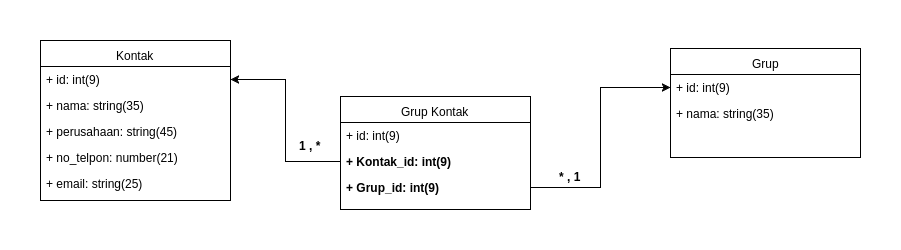

The diagram above was exported from draw.io. Its source (the exported page's mxGraphModel, read from the mxfile embedded in the PNG):
<mxGraphModel dx="952" dy="548" grid="1" gridSize="10" guides="1" tooltips="1" connect="1" arrows="1" fold="1" page="1" pageScale="1" pageWidth="850" pageHeight="1100" background="#ffffff" math="0" shadow="0">
  <root>
    <mxCell id="0" />
    <mxCell id="1" parent="0" />
    <mxCell id="2" value="Kontak" style="swimlane;html=1;fontStyle=0;childLayout=stackLayout;horizontal=1;startSize=26;fillColor=none;horizontalStack=0;resizeParent=1;resizeLast=0;collapsible=1;marginBottom=0;swimlaneFillColor=#ffffff;fontSize=12;" parent="1" vertex="1">
      <mxGeometry x="90" y="181" width="190" height="160" as="geometry" />
    </mxCell>
    <mxCell id="3" value="+ id: int(9)" style="text;html=1;strokeColor=none;fillColor=none;align=left;verticalAlign=top;spacingLeft=4;spacingRight=4;whiteSpace=wrap;overflow=hidden;rotatable=0;points=[[0,0.5],[1,0.5]];portConstraint=eastwest;" parent="2" vertex="1">
      <mxGeometry y="26" width="190" height="26" as="geometry" />
    </mxCell>
    <mxCell id="4" value="+ nama: string(35)" style="text;html=1;strokeColor=none;fillColor=none;align=left;verticalAlign=top;spacingLeft=4;spacingRight=4;whiteSpace=wrap;overflow=hidden;rotatable=0;points=[[0,0.5],[1,0.5]];portConstraint=eastwest;" parent="2" vertex="1">
      <mxGeometry y="52" width="190" height="26" as="geometry" />
    </mxCell>
    <mxCell id="7" value="+ perusahaan: string(45)" style="text;html=1;strokeColor=none;fillColor=none;align=left;verticalAlign=top;spacingLeft=4;spacingRight=4;whiteSpace=wrap;overflow=hidden;rotatable=0;points=[[0,0.5],[1,0.5]];portConstraint=eastwest;" parent="2" vertex="1">
      <mxGeometry y="78" width="190" height="26" as="geometry" />
    </mxCell>
    <mxCell id="8" value="+ no_telpon: number(21)" style="text;html=1;strokeColor=none;fillColor=none;align=left;verticalAlign=top;spacingLeft=4;spacingRight=4;whiteSpace=wrap;overflow=hidden;rotatable=0;points=[[0,0.5],[1,0.5]];portConstraint=eastwest;" parent="2" vertex="1">
      <mxGeometry y="104" width="190" height="26" as="geometry" />
    </mxCell>
    <mxCell id="6" value="+ email: string(25)" style="text;html=1;strokeColor=none;fillColor=none;align=left;verticalAlign=top;spacingLeft=4;spacingRight=4;whiteSpace=wrap;overflow=hidden;rotatable=0;points=[[0,0.5],[1,0.5]];portConstraint=eastwest;" parent="2" vertex="1">
      <mxGeometry y="130" width="190" height="26" as="geometry" />
    </mxCell>
    <mxCell id="9" value="Grup" style="swimlane;html=1;fontStyle=0;childLayout=stackLayout;horizontal=1;startSize=26;fillColor=none;horizontalStack=0;resizeParent=1;resizeLast=0;collapsible=1;marginBottom=0;swimlaneFillColor=#ffffff;fontSize=12;" parent="1" vertex="1">
      <mxGeometry x="720" y="189" width="190" height="109" as="geometry" />
    </mxCell>
    <mxCell id="10" value="+ id: int(9)" style="text;html=1;strokeColor=none;fillColor=none;align=left;verticalAlign=top;spacingLeft=4;spacingRight=4;whiteSpace=wrap;overflow=hidden;rotatable=0;points=[[0,0.5],[1,0.5]];portConstraint=eastwest;" parent="9" vertex="1">
      <mxGeometry y="26" width="190" height="26" as="geometry" />
    </mxCell>
    <mxCell id="11" value="+ nama: string(35)" style="text;html=1;strokeColor=none;fillColor=none;align=left;verticalAlign=top;spacingLeft=4;spacingRight=4;whiteSpace=wrap;overflow=hidden;rotatable=0;points=[[0,0.5],[1,0.5]];portConstraint=eastwest;" parent="9" vertex="1">
      <mxGeometry y="52" width="190" height="26" as="geometry" />
    </mxCell>
    <mxCell id="19" value="Grup Kontak" style="swimlane;html=1;fontStyle=0;childLayout=stackLayout;horizontal=1;startSize=26;fillColor=none;horizontalStack=0;resizeParent=1;resizeLast=0;collapsible=1;marginBottom=0;swimlaneFillColor=#ffffff;fontSize=12;" parent="1" vertex="1">
      <mxGeometry x="390" y="237" width="190" height="113" as="geometry" />
    </mxCell>
    <mxCell id="27" value="+ id: int(9)" style="text;html=1;strokeColor=none;fillColor=none;align=left;verticalAlign=top;spacingLeft=4;spacingRight=4;whiteSpace=wrap;overflow=hidden;rotatable=0;points=[[0,0.5],[1,0.5]];portConstraint=eastwest;" vertex="1" parent="19">
      <mxGeometry y="26" width="190" height="26" as="geometry" />
    </mxCell>
    <mxCell id="20" value="+ Kontak_id: int(9)" style="text;html=1;strokeColor=none;fillColor=none;align=left;verticalAlign=top;spacingLeft=4;spacingRight=4;whiteSpace=wrap;overflow=hidden;rotatable=0;points=[[0,0.5],[1,0.5]];portConstraint=eastwest;fontStyle=1" parent="19" vertex="1">
      <mxGeometry y="52" width="190" height="26" as="geometry" />
    </mxCell>
    <mxCell id="22" value="+ Grup_id: int(9)" style="text;html=1;strokeColor=none;fillColor=none;align=left;verticalAlign=top;spacingLeft=4;spacingRight=4;whiteSpace=wrap;overflow=hidden;rotatable=0;points=[[0,0.5],[1,0.5]];portConstraint=eastwest;fontStyle=1" parent="19" vertex="1">
      <mxGeometry y="78" width="190" height="26" as="geometry" />
    </mxCell>
    <mxCell id="23" style="edgeStyle=orthogonalEdgeStyle;rounded=0;html=1;exitX=0;exitY=0.5;entryX=1;entryY=0.5;jettySize=auto;orthogonalLoop=1;fontSize=12;" parent="1" source="20" target="3" edge="1">
      <mxGeometry relative="1" as="geometry" />
    </mxCell>
    <mxCell id="24" style="edgeStyle=orthogonalEdgeStyle;rounded=0;html=1;exitX=1;exitY=0.5;entryX=0;entryY=0.5;jettySize=auto;orthogonalLoop=1;fontSize=12;" parent="1" source="22" target="10" edge="1">
      <mxGeometry relative="1" as="geometry" />
    </mxCell>
    <mxCell id="25" value="* , 1" style="text;html=1;align=center;fontStyle=1;verticalAlign=middle;spacingLeft=3;spacingRight=3;strokeColor=none;rotatable=0;points=[[0,0.5],[1,0.5]];portConstraint=eastwest;fontSize=12;" parent="1" vertex="1">
      <mxGeometry x="600" y="311" width="40" height="11" as="geometry" />
    </mxCell>
    <mxCell id="26" value="1 , *" style="text;html=1;align=center;fontStyle=1;verticalAlign=middle;spacingLeft=3;spacingRight=3;strokeColor=none;rotatable=0;points=[[0,0.5],[1,0.5]];portConstraint=eastwest;fontSize=12;" parent="1" vertex="1">
      <mxGeometry x="340" y="280" width="40" height="11" as="geometry" />
    </mxCell>
  </root>
</mxGraphModel>